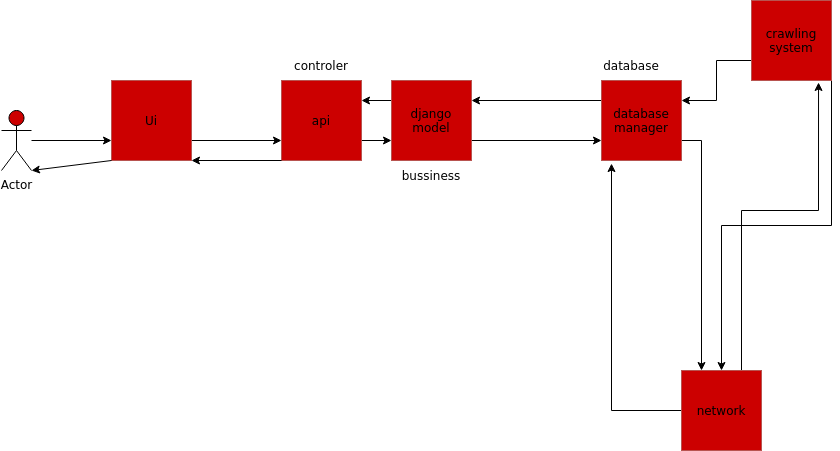

The diagram above was exported from draw.io. Its source (the exported page's mxGraphModel, read from the mxfile embedded in the PNG):
<mxGraphModel dx="1354" dy="793" grid="1" gridSize="10" guides="1" tooltips="1" connect="1" arrows="1" fold="1" page="1" pageScale="1" pageWidth="850" pageHeight="1100" math="0" shadow="0">
  <root>
    <mxCell id="0" />
    <mxCell id="1" parent="0" />
    <mxCell id="zhE3ZisevxnV3bjSMtdS-12" style="edgeStyle=orthogonalEdgeStyle;rounded=0;orthogonalLoop=1;jettySize=auto;html=1;exitX=1;exitY=0.75;exitDx=0;exitDy=0;entryX=0;entryY=0.75;entryDx=0;entryDy=0;" edge="1" parent="1" source="zhE3ZisevxnV3bjSMtdS-1" target="zhE3ZisevxnV3bjSMtdS-2">
      <mxGeometry relative="1" as="geometry" />
    </mxCell>
    <mxCell id="zhE3ZisevxnV3bjSMtdS-1" value="Ui" style="whiteSpace=wrap;html=1;aspect=fixed;fillColor=#CC0000;strokeColor=#b85450;" vertex="1" parent="1">
      <mxGeometry x="120" y="230" width="80" height="80" as="geometry" />
    </mxCell>
    <mxCell id="zhE3ZisevxnV3bjSMtdS-13" style="edgeStyle=orthogonalEdgeStyle;rounded=0;orthogonalLoop=1;jettySize=auto;html=1;exitX=1;exitY=0.75;exitDx=0;exitDy=0;entryX=0;entryY=0.75;entryDx=0;entryDy=0;" edge="1" parent="1" source="zhE3ZisevxnV3bjSMtdS-2" target="zhE3ZisevxnV3bjSMtdS-4">
      <mxGeometry relative="1" as="geometry" />
    </mxCell>
    <mxCell id="zhE3ZisevxnV3bjSMtdS-2" value="api" style="whiteSpace=wrap;html=1;aspect=fixed;fillColor=#CC0000;strokeColor=#b85450;" vertex="1" parent="1">
      <mxGeometry x="290" y="230" width="80" height="80" as="geometry" />
    </mxCell>
    <mxCell id="zhE3ZisevxnV3bjSMtdS-14" style="edgeStyle=orthogonalEdgeStyle;rounded=0;orthogonalLoop=1;jettySize=auto;html=1;exitX=1;exitY=0.75;exitDx=0;exitDy=0;entryX=0;entryY=0.75;entryDx=0;entryDy=0;" edge="1" parent="1" source="zhE3ZisevxnV3bjSMtdS-4" target="zhE3ZisevxnV3bjSMtdS-5">
      <mxGeometry relative="1" as="geometry" />
    </mxCell>
    <mxCell id="zhE3ZisevxnV3bjSMtdS-30" style="edgeStyle=orthogonalEdgeStyle;rounded=0;orthogonalLoop=1;jettySize=auto;html=1;exitX=0;exitY=0.25;exitDx=0;exitDy=0;entryX=1;entryY=0.25;entryDx=0;entryDy=0;" edge="1" parent="1" source="zhE3ZisevxnV3bjSMtdS-4" target="zhE3ZisevxnV3bjSMtdS-2">
      <mxGeometry relative="1" as="geometry" />
    </mxCell>
    <mxCell id="zhE3ZisevxnV3bjSMtdS-4" value="&lt;div&gt;django&lt;/div&gt;&lt;div&gt;model&lt;br&gt;&lt;/div&gt;" style="whiteSpace=wrap;html=1;aspect=fixed;fillColor=#CC0000;strokeColor=#b85450;" vertex="1" parent="1">
      <mxGeometry x="400" y="230" width="80" height="80" as="geometry" />
    </mxCell>
    <mxCell id="zhE3ZisevxnV3bjSMtdS-15" style="edgeStyle=orthogonalEdgeStyle;rounded=0;orthogonalLoop=1;jettySize=auto;html=1;exitX=0;exitY=0.25;exitDx=0;exitDy=0;entryX=1;entryY=0.25;entryDx=0;entryDy=0;" edge="1" parent="1" source="zhE3ZisevxnV3bjSMtdS-5" target="zhE3ZisevxnV3bjSMtdS-4">
      <mxGeometry relative="1" as="geometry" />
    </mxCell>
    <mxCell id="zhE3ZisevxnV3bjSMtdS-18" style="edgeStyle=orthogonalEdgeStyle;rounded=0;orthogonalLoop=1;jettySize=auto;html=1;exitX=1;exitY=0.75;exitDx=0;exitDy=0;entryX=0.25;entryY=0;entryDx=0;entryDy=0;" edge="1" parent="1" source="zhE3ZisevxnV3bjSMtdS-5" target="zhE3ZisevxnV3bjSMtdS-7">
      <mxGeometry relative="1" as="geometry" />
    </mxCell>
    <mxCell id="zhE3ZisevxnV3bjSMtdS-5" value="&lt;div&gt;database&lt;/div&gt;&lt;div&gt;manager&lt;br&gt;&lt;/div&gt;" style="whiteSpace=wrap;html=1;aspect=fixed;fillColor=#CC0000;strokeColor=#b85450;" vertex="1" parent="1">
      <mxGeometry x="610" y="230" width="80" height="80" as="geometry" />
    </mxCell>
    <mxCell id="zhE3ZisevxnV3bjSMtdS-17" style="edgeStyle=orthogonalEdgeStyle;rounded=0;orthogonalLoop=1;jettySize=auto;html=1;exitX=0;exitY=0.75;exitDx=0;exitDy=0;entryX=1;entryY=0.25;entryDx=0;entryDy=0;" edge="1" parent="1" source="zhE3ZisevxnV3bjSMtdS-6" target="zhE3ZisevxnV3bjSMtdS-5">
      <mxGeometry relative="1" as="geometry" />
    </mxCell>
    <mxCell id="zhE3ZisevxnV3bjSMtdS-41" style="edgeStyle=orthogonalEdgeStyle;rounded=0;orthogonalLoop=1;jettySize=auto;html=1;exitX=1;exitY=1;exitDx=0;exitDy=0;entryX=0.5;entryY=0;entryDx=0;entryDy=0;" edge="1" parent="1" source="zhE3ZisevxnV3bjSMtdS-6" target="zhE3ZisevxnV3bjSMtdS-7">
      <mxGeometry relative="1" as="geometry" />
    </mxCell>
    <mxCell id="zhE3ZisevxnV3bjSMtdS-6" value="&lt;div&gt;crawling&lt;/div&gt;&lt;div&gt;system&lt;br&gt;&lt;/div&gt;" style="whiteSpace=wrap;html=1;aspect=fixed;fillColor=#CC0000;strokeColor=#b85450;" vertex="1" parent="1">
      <mxGeometry x="760" y="150" width="80" height="80" as="geometry" />
    </mxCell>
    <mxCell id="zhE3ZisevxnV3bjSMtdS-38" style="edgeStyle=orthogonalEdgeStyle;rounded=0;orthogonalLoop=1;jettySize=auto;html=1;exitX=0.75;exitY=0;exitDx=0;exitDy=0;entryX=0.838;entryY=1.025;entryDx=0;entryDy=0;entryPerimeter=0;" edge="1" parent="1" source="zhE3ZisevxnV3bjSMtdS-7" target="zhE3ZisevxnV3bjSMtdS-6">
      <mxGeometry relative="1" as="geometry">
        <Array as="points">
          <mxPoint x="750" y="360" />
          <mxPoint x="827" y="360" />
        </Array>
      </mxGeometry>
    </mxCell>
    <mxCell id="zhE3ZisevxnV3bjSMtdS-42" style="edgeStyle=orthogonalEdgeStyle;rounded=0;orthogonalLoop=1;jettySize=auto;html=1;exitX=0;exitY=0.5;exitDx=0;exitDy=0;entryX=0.125;entryY=1.038;entryDx=0;entryDy=0;entryPerimeter=0;" edge="1" parent="1" source="zhE3ZisevxnV3bjSMtdS-7" target="zhE3ZisevxnV3bjSMtdS-5">
      <mxGeometry relative="1" as="geometry" />
    </mxCell>
    <mxCell id="zhE3ZisevxnV3bjSMtdS-7" value="network" style="whiteSpace=wrap;html=1;aspect=fixed;fillColor=#CC0000;strokeColor=#b85450;" vertex="1" parent="1">
      <mxGeometry x="690" y="520" width="80" height="80" as="geometry" />
    </mxCell>
    <mxCell id="zhE3ZisevxnV3bjSMtdS-9" value="database" style="text;html=1;strokeColor=none;fillColor=none;align=center;verticalAlign=middle;whiteSpace=wrap;rounded=0;" vertex="1" parent="1">
      <mxGeometry x="610" y="205" width="60" height="20" as="geometry" />
    </mxCell>
    <mxCell id="zhE3ZisevxnV3bjSMtdS-10" value="bussiness" style="text;html=1;strokeColor=none;fillColor=none;align=center;verticalAlign=middle;whiteSpace=wrap;rounded=0;" vertex="1" parent="1">
      <mxGeometry x="410" y="310" width="60" height="30" as="geometry" />
    </mxCell>
    <mxCell id="zhE3ZisevxnV3bjSMtdS-11" value="controler" style="text;html=1;strokeColor=none;fillColor=none;align=center;verticalAlign=middle;whiteSpace=wrap;rounded=0;" vertex="1" parent="1">
      <mxGeometry x="300" y="200" width="60" height="30" as="geometry" />
    </mxCell>
    <mxCell id="zhE3ZisevxnV3bjSMtdS-20" value="" style="endArrow=classic;html=1;rounded=0;entryX=0;entryY=0.75;entryDx=0;entryDy=0;" edge="1" parent="1" target="zhE3ZisevxnV3bjSMtdS-1">
      <mxGeometry width="50" height="50" relative="1" as="geometry">
        <mxPoint x="40" y="290" as="sourcePoint" />
        <mxPoint x="750" y="400" as="targetPoint" />
      </mxGeometry>
    </mxCell>
    <mxCell id="zhE3ZisevxnV3bjSMtdS-24" value="" style="endArrow=classic;html=1;rounded=0;exitX=0;exitY=1;exitDx=0;exitDy=0;entryX=1;entryY=1;entryDx=0;entryDy=0;" edge="1" parent="1" source="zhE3ZisevxnV3bjSMtdS-2" target="zhE3ZisevxnV3bjSMtdS-1">
      <mxGeometry width="50" height="50" relative="1" as="geometry">
        <mxPoint x="480" y="400" as="sourcePoint" />
        <mxPoint x="530" y="350" as="targetPoint" />
      </mxGeometry>
    </mxCell>
    <mxCell id="zhE3ZisevxnV3bjSMtdS-27" value="Actor" style="shape=umlActor;verticalLabelPosition=bottom;verticalAlign=top;html=1;outlineConnect=0;fillColor=#CC0000;" vertex="1" parent="1">
      <mxGeometry x="10" y="260" width="30" height="60" as="geometry" />
    </mxCell>
    <mxCell id="zhE3ZisevxnV3bjSMtdS-28" value="" style="endArrow=classic;html=1;rounded=0;exitX=0;exitY=1;exitDx=0;exitDy=0;entryX=1;entryY=1;entryDx=0;entryDy=0;entryPerimeter=0;" edge="1" parent="1" source="zhE3ZisevxnV3bjSMtdS-1" target="zhE3ZisevxnV3bjSMtdS-27">
      <mxGeometry width="50" height="50" relative="1" as="geometry">
        <mxPoint x="450" y="400" as="sourcePoint" />
        <mxPoint x="500" y="350" as="targetPoint" />
      </mxGeometry>
    </mxCell>
  </root>
</mxGraphModel>